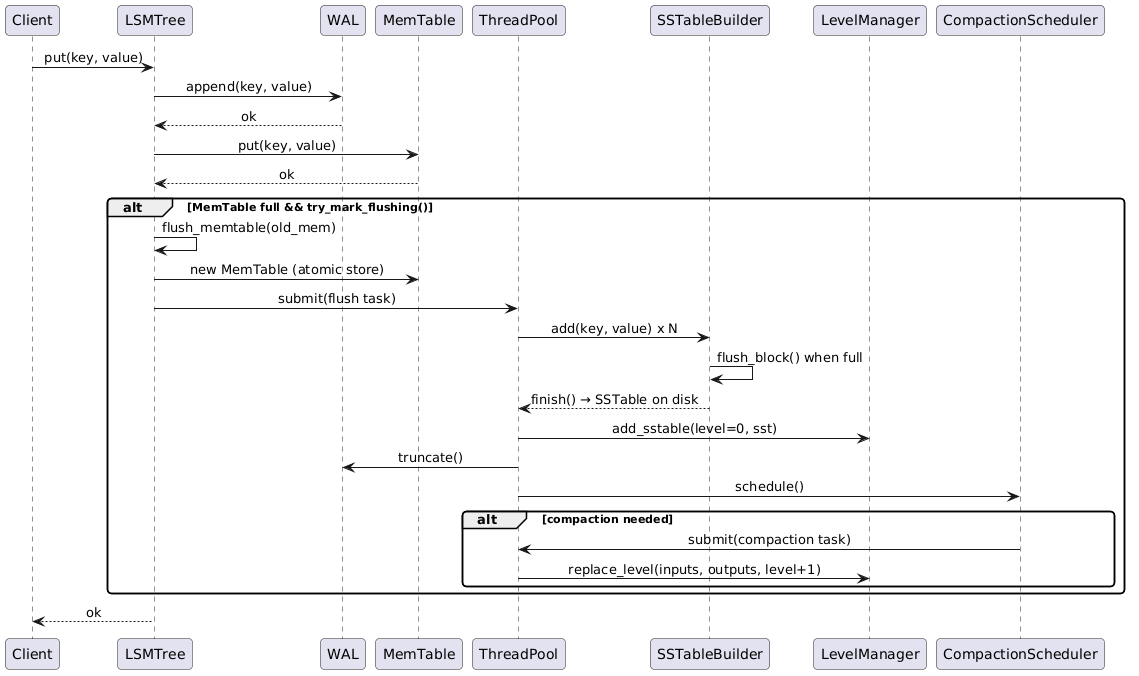

The diagram above was rendered by PlantUML. Its source (embedded in the PNG):
@startuml lsm_05_write_path
skinparam sequenceMessageAlign center
skinparam responseMessageBelowArrow true
skinparam roundCorner 8
skinparam shadowing false

participant Client
participant LSMTree
participant WAL
participant MemTable
participant ThreadPool
participant SSTableBuilder
participant LevelManager
participant CompactionScheduler

Client -> LSMTree : put(key, value)
LSMTree -> WAL : append(key, value)
WAL --> LSMTree : ok
LSMTree -> MemTable : put(key, value)
MemTable --> LSMTree : ok

alt MemTable full && try_mark_flushing()
  LSMTree -> LSMTree : flush_memtable(old_mem)
  LSMTree -> MemTable : new MemTable (atomic store)
  LSMTree -> ThreadPool : submit(flush task)

  ThreadPool -> SSTableBuilder : add(key, value) x N
  SSTableBuilder -> SSTableBuilder : flush_block() when full
  SSTableBuilder --> ThreadPool : finish() → SSTable on disk

  ThreadPool -> LevelManager : add_sstable(level=0, sst)
  ThreadPool -> WAL : truncate()
  ThreadPool -> CompactionScheduler : schedule()

  alt compaction needed
    CompactionScheduler -> ThreadPool : submit(compaction task)
    ThreadPool -> LevelManager : replace_level(inputs, outputs, level+1)
  end
end

LSMTree --> Client : ok

@enduml